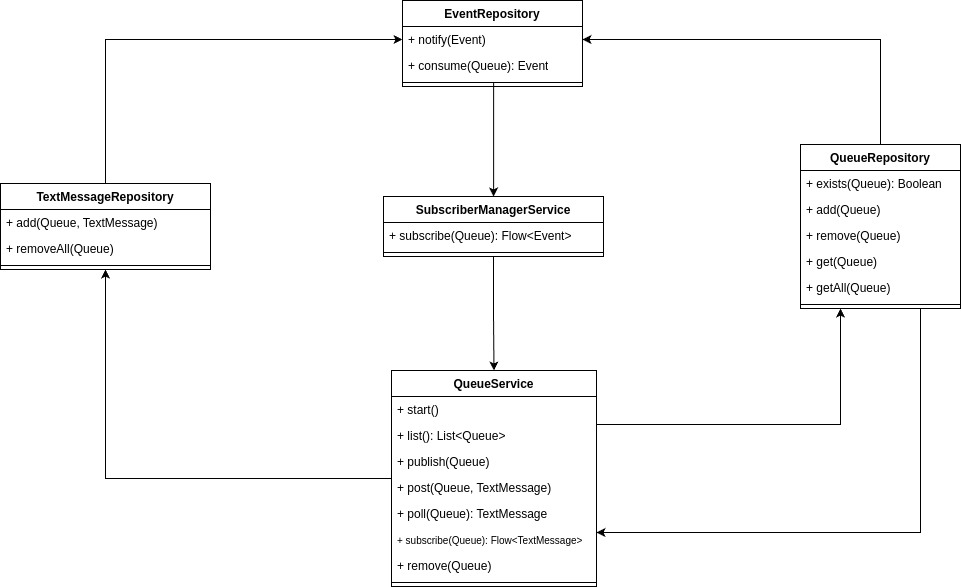

The diagram above was exported from draw.io. Its source (the exported page's mxGraphModel, read from the mxfile embedded in the PNG):
<mxGraphModel dx="1934" dy="2268" grid="1" gridSize="10" guides="1" tooltips="1" connect="1" arrows="1" fold="1" page="1" pageScale="1" pageWidth="1169" pageHeight="827" math="0" shadow="0">
  <root>
    <mxCell id="0" />
    <mxCell id="1" parent="0" />
    <mxCell id="lf2tyQ-AG2ewpXRHKaQw-1" style="edgeStyle=orthogonalEdgeStyle;rounded=0;orthogonalLoop=1;jettySize=auto;html=1;exitX=0;exitY=0.5;exitDx=0;exitDy=0;entryX=0.5;entryY=1;entryDx=0;entryDy=0;" parent="1" source="lf2tyQ-AG2ewpXRHKaQw-3" target="lf2tyQ-AG2ewpXRHKaQw-21" edge="1">
      <mxGeometry relative="1" as="geometry" />
    </mxCell>
    <mxCell id="lf2tyQ-AG2ewpXRHKaQw-2" style="edgeStyle=orthogonalEdgeStyle;rounded=0;orthogonalLoop=1;jettySize=auto;html=1;exitX=1;exitY=0.25;exitDx=0;exitDy=0;entryX=0.25;entryY=1;entryDx=0;entryDy=0;" parent="1" source="lf2tyQ-AG2ewpXRHKaQw-3" target="lf2tyQ-AG2ewpXRHKaQw-14" edge="1">
      <mxGeometry relative="1" as="geometry" />
    </mxCell>
    <mxCell id="lf2tyQ-AG2ewpXRHKaQw-3" value="QueueService" style="swimlane;fontStyle=1;align=center;verticalAlign=top;childLayout=stackLayout;horizontal=1;startSize=26;horizontalStack=0;resizeParent=1;resizeParentMax=0;resizeLast=0;collapsible=1;marginBottom=0;whiteSpace=wrap;html=1;" parent="1" vertex="1">
      <mxGeometry x="495" y="490" width="205" height="216" as="geometry">
        <mxRectangle x="488" y="410" width="210" height="70" as="alternateBounds" />
      </mxGeometry>
    </mxCell>
    <mxCell id="lf2tyQ-AG2ewpXRHKaQw-4" value="+ start()" style="text;strokeColor=none;fillColor=none;align=left;verticalAlign=top;spacingLeft=4;spacingRight=4;overflow=hidden;rotatable=0;points=[[0,0.5],[1,0.5]];portConstraint=eastwest;whiteSpace=wrap;html=1;" parent="lf2tyQ-AG2ewpXRHKaQw-3" vertex="1">
      <mxGeometry y="26" width="205" height="26" as="geometry" />
    </mxCell>
    <mxCell id="FV6gK8z8ESkd_BlNb5c6-11" value="+ list(): List&amp;lt;Queue&lt;span style=&quot;background-color: initial;&quot;&gt;&amp;gt;&lt;/span&gt;" style="text;strokeColor=none;fillColor=none;align=left;verticalAlign=top;spacingLeft=4;spacingRight=4;overflow=hidden;rotatable=0;points=[[0,0.5],[1,0.5]];portConstraint=eastwest;whiteSpace=wrap;html=1;" vertex="1" parent="lf2tyQ-AG2ewpXRHKaQw-3">
      <mxGeometry y="52" width="205" height="26" as="geometry" />
    </mxCell>
    <mxCell id="FV6gK8z8ESkd_BlNb5c6-10" value="+ publish(Queue)" style="text;strokeColor=none;fillColor=none;align=left;verticalAlign=top;spacingLeft=4;spacingRight=4;overflow=hidden;rotatable=0;points=[[0,0.5],[1,0.5]];portConstraint=eastwest;whiteSpace=wrap;html=1;" vertex="1" parent="lf2tyQ-AG2ewpXRHKaQw-3">
      <mxGeometry y="78" width="205" height="26" as="geometry" />
    </mxCell>
    <mxCell id="FV6gK8z8ESkd_BlNb5c6-13" value="+ post(Queue, TextMessage)" style="text;strokeColor=none;fillColor=none;align=left;verticalAlign=top;spacingLeft=4;spacingRight=4;overflow=hidden;rotatable=0;points=[[0,0.5],[1,0.5]];portConstraint=eastwest;whiteSpace=wrap;html=1;" vertex="1" parent="lf2tyQ-AG2ewpXRHKaQw-3">
      <mxGeometry y="104" width="205" height="26" as="geometry" />
    </mxCell>
    <mxCell id="FV6gK8z8ESkd_BlNb5c6-14" value="+ poll(Queue): TextMessage" style="text;strokeColor=none;fillColor=none;align=left;verticalAlign=top;spacingLeft=4;spacingRight=4;overflow=hidden;rotatable=0;points=[[0,0.5],[1,0.5]];portConstraint=eastwest;whiteSpace=wrap;html=1;" vertex="1" parent="lf2tyQ-AG2ewpXRHKaQw-3">
      <mxGeometry y="130" width="205" height="26" as="geometry" />
    </mxCell>
    <mxCell id="FV6gK8z8ESkd_BlNb5c6-15" value="&lt;font style=&quot;font-size: 10px;&quot;&gt;+ subscribe(Queue): Flow&amp;lt;TextMessage&amp;gt;&lt;/font&gt;" style="text;strokeColor=none;fillColor=none;align=left;verticalAlign=top;spacingLeft=4;spacingRight=4;overflow=hidden;rotatable=0;points=[[0,0.5],[1,0.5]];portConstraint=eastwest;whiteSpace=wrap;html=1;" vertex="1" parent="lf2tyQ-AG2ewpXRHKaQw-3">
      <mxGeometry y="156" width="205" height="26" as="geometry" />
    </mxCell>
    <mxCell id="FV6gK8z8ESkd_BlNb5c6-12" value="+ remove(Queue)" style="text;strokeColor=none;fillColor=none;align=left;verticalAlign=top;spacingLeft=4;spacingRight=4;overflow=hidden;rotatable=0;points=[[0,0.5],[1,0.5]];portConstraint=eastwest;whiteSpace=wrap;html=1;" vertex="1" parent="lf2tyQ-AG2ewpXRHKaQw-3">
      <mxGeometry y="182" width="205" height="26" as="geometry" />
    </mxCell>
    <mxCell id="lf2tyQ-AG2ewpXRHKaQw-5" value="" style="line;strokeWidth=1;fillColor=none;align=left;verticalAlign=middle;spacingTop=-1;spacingLeft=3;spacingRight=3;rotatable=0;labelPosition=right;points=[];portConstraint=eastwest;strokeColor=inherit;" parent="lf2tyQ-AG2ewpXRHKaQw-3" vertex="1">
      <mxGeometry y="208" width="205" height="8" as="geometry" />
    </mxCell>
    <mxCell id="lf2tyQ-AG2ewpXRHKaQw-6" style="edgeStyle=orthogonalEdgeStyle;rounded=0;orthogonalLoop=1;jettySize=auto;html=1;exitX=0.5;exitY=1;exitDx=0;exitDy=0;entryX=0.5;entryY=0;entryDx=0;entryDy=0;" parent="1" source="lf2tyQ-AG2ewpXRHKaQw-7" target="lf2tyQ-AG2ewpXRHKaQw-3" edge="1">
      <mxGeometry relative="1" as="geometry" />
    </mxCell>
    <mxCell id="lf2tyQ-AG2ewpXRHKaQw-7" value="&lt;div&gt;SubscriberManagerService&lt;/div&gt;" style="swimlane;fontStyle=1;align=center;verticalAlign=top;childLayout=stackLayout;horizontal=1;startSize=26;horizontalStack=0;resizeParent=1;resizeParentMax=0;resizeLast=0;collapsible=1;marginBottom=0;whiteSpace=wrap;html=1;" parent="1" vertex="1">
      <mxGeometry x="487" y="316" width="220" height="60" as="geometry">
        <mxRectangle x="480" y="210" width="210" height="70" as="alternateBounds" />
      </mxGeometry>
    </mxCell>
    <mxCell id="lf2tyQ-AG2ewpXRHKaQw-8" value="+ subscribe(Queue): Flow&amp;lt;Event&amp;gt;" style="text;strokeColor=none;fillColor=none;align=left;verticalAlign=top;spacingLeft=4;spacingRight=4;overflow=hidden;rotatable=0;points=[[0,0.5],[1,0.5]];portConstraint=eastwest;whiteSpace=wrap;html=1;" parent="lf2tyQ-AG2ewpXRHKaQw-7" vertex="1">
      <mxGeometry y="26" width="220" height="26" as="geometry" />
    </mxCell>
    <mxCell id="lf2tyQ-AG2ewpXRHKaQw-9" value="" style="line;strokeWidth=1;fillColor=none;align=left;verticalAlign=middle;spacingTop=-1;spacingLeft=3;spacingRight=3;rotatable=0;labelPosition=right;points=[];portConstraint=eastwest;strokeColor=inherit;" parent="lf2tyQ-AG2ewpXRHKaQw-7" vertex="1">
      <mxGeometry y="52" width="220" height="8" as="geometry" />
    </mxCell>
    <mxCell id="lf2tyQ-AG2ewpXRHKaQw-24" style="edgeStyle=orthogonalEdgeStyle;rounded=0;orthogonalLoop=1;jettySize=auto;html=1;exitX=0.75;exitY=1;exitDx=0;exitDy=0;entryX=1;entryY=0.75;entryDx=0;entryDy=0;" parent="1" source="lf2tyQ-AG2ewpXRHKaQw-14" target="lf2tyQ-AG2ewpXRHKaQw-3" edge="1">
      <mxGeometry relative="1" as="geometry" />
    </mxCell>
    <mxCell id="7-Il8879zG0Om3AON2IP-1" style="edgeStyle=orthogonalEdgeStyle;rounded=0;orthogonalLoop=1;jettySize=auto;html=1;exitX=0.5;exitY=0;exitDx=0;exitDy=0;" parent="1" source="lf2tyQ-AG2ewpXRHKaQw-14" target="lf2tyQ-AG2ewpXRHKaQw-26" edge="1">
      <mxGeometry relative="1" as="geometry" />
    </mxCell>
    <mxCell id="lf2tyQ-AG2ewpXRHKaQw-14" value="QueueRepository&lt;div&gt;&lt;br&gt;&lt;/div&gt;" style="swimlane;fontStyle=1;align=center;verticalAlign=top;childLayout=stackLayout;horizontal=1;startSize=26;horizontalStack=0;resizeParent=1;resizeParentMax=0;resizeLast=0;collapsible=1;marginBottom=0;whiteSpace=wrap;html=1;" parent="1" vertex="1">
      <mxGeometry x="904" y="264" width="160" height="164" as="geometry">
        <mxRectangle x="850" y="210" width="210" height="70" as="alternateBounds" />
      </mxGeometry>
    </mxCell>
    <mxCell id="lf2tyQ-AG2ewpXRHKaQw-15" value="+ exists(Queue): Boolean" style="text;strokeColor=none;fillColor=none;align=left;verticalAlign=top;spacingLeft=4;spacingRight=4;overflow=hidden;rotatable=0;points=[[0,0.5],[1,0.5]];portConstraint=eastwest;whiteSpace=wrap;html=1;" parent="lf2tyQ-AG2ewpXRHKaQw-14" vertex="1">
      <mxGeometry y="26" width="160" height="26" as="geometry" />
    </mxCell>
    <mxCell id="FV6gK8z8ESkd_BlNb5c6-6" value="+ add(Queue)" style="text;strokeColor=none;fillColor=none;align=left;verticalAlign=top;spacingLeft=4;spacingRight=4;overflow=hidden;rotatable=0;points=[[0,0.5],[1,0.5]];portConstraint=eastwest;whiteSpace=wrap;html=1;" vertex="1" parent="lf2tyQ-AG2ewpXRHKaQw-14">
      <mxGeometry y="52" width="160" height="26" as="geometry" />
    </mxCell>
    <mxCell id="FV6gK8z8ESkd_BlNb5c6-7" value="+ remove(Queue)" style="text;strokeColor=none;fillColor=none;align=left;verticalAlign=top;spacingLeft=4;spacingRight=4;overflow=hidden;rotatable=0;points=[[0,0.5],[1,0.5]];portConstraint=eastwest;whiteSpace=wrap;html=1;" vertex="1" parent="lf2tyQ-AG2ewpXRHKaQw-14">
      <mxGeometry y="78" width="160" height="26" as="geometry" />
    </mxCell>
    <mxCell id="FV6gK8z8ESkd_BlNb5c6-8" value="+ get(Queue)" style="text;strokeColor=none;fillColor=none;align=left;verticalAlign=top;spacingLeft=4;spacingRight=4;overflow=hidden;rotatable=0;points=[[0,0.5],[1,0.5]];portConstraint=eastwest;whiteSpace=wrap;html=1;" vertex="1" parent="lf2tyQ-AG2ewpXRHKaQw-14">
      <mxGeometry y="104" width="160" height="26" as="geometry" />
    </mxCell>
    <mxCell id="FV6gK8z8ESkd_BlNb5c6-9" value="+ getAll(Queue)" style="text;strokeColor=none;fillColor=none;align=left;verticalAlign=top;spacingLeft=4;spacingRight=4;overflow=hidden;rotatable=0;points=[[0,0.5],[1,0.5]];portConstraint=eastwest;whiteSpace=wrap;html=1;" vertex="1" parent="lf2tyQ-AG2ewpXRHKaQw-14">
      <mxGeometry y="130" width="160" height="26" as="geometry" />
    </mxCell>
    <mxCell id="lf2tyQ-AG2ewpXRHKaQw-16" value="" style="line;strokeWidth=1;fillColor=none;align=left;verticalAlign=middle;spacingTop=-1;spacingLeft=3;spacingRight=3;rotatable=0;labelPosition=right;points=[];portConstraint=eastwest;strokeColor=inherit;" parent="lf2tyQ-AG2ewpXRHKaQw-14" vertex="1">
      <mxGeometry y="156" width="160" height="8" as="geometry" />
    </mxCell>
    <mxCell id="lf2tyQ-AG2ewpXRHKaQw-28" style="edgeStyle=orthogonalEdgeStyle;rounded=0;orthogonalLoop=1;jettySize=auto;html=1;exitX=0.5;exitY=0;exitDx=0;exitDy=0;" parent="1" source="lf2tyQ-AG2ewpXRHKaQw-21" target="lf2tyQ-AG2ewpXRHKaQw-26" edge="1">
      <mxGeometry relative="1" as="geometry" />
    </mxCell>
    <mxCell id="lf2tyQ-AG2ewpXRHKaQw-21" value="TextMessageRepository&lt;div&gt;&lt;br&gt;&lt;/div&gt;" style="swimlane;fontStyle=1;align=center;verticalAlign=top;childLayout=stackLayout;horizontal=1;startSize=26;horizontalStack=0;resizeParent=1;resizeParentMax=0;resizeLast=0;collapsible=1;marginBottom=0;whiteSpace=wrap;html=1;" parent="1" vertex="1">
      <mxGeometry x="104" y="303" width="210" height="86" as="geometry">
        <mxRectangle x="110" y="210" width="210" height="70" as="alternateBounds" />
      </mxGeometry>
    </mxCell>
    <mxCell id="lf2tyQ-AG2ewpXRHKaQw-22" value="+ add(Queue, TextMessage)" style="text;strokeColor=none;fillColor=none;align=left;verticalAlign=top;spacingLeft=4;spacingRight=4;overflow=hidden;rotatable=0;points=[[0,0.5],[1,0.5]];portConstraint=eastwest;whiteSpace=wrap;html=1;" parent="lf2tyQ-AG2ewpXRHKaQw-21" vertex="1">
      <mxGeometry y="26" width="210" height="26" as="geometry" />
    </mxCell>
    <mxCell id="FV6gK8z8ESkd_BlNb5c6-1" value="+ removeAll(Queue)" style="text;strokeColor=none;fillColor=none;align=left;verticalAlign=top;spacingLeft=4;spacingRight=4;overflow=hidden;rotatable=0;points=[[0,0.5],[1,0.5]];portConstraint=eastwest;whiteSpace=wrap;html=1;" vertex="1" parent="lf2tyQ-AG2ewpXRHKaQw-21">
      <mxGeometry y="52" width="210" height="26" as="geometry" />
    </mxCell>
    <mxCell id="lf2tyQ-AG2ewpXRHKaQw-23" value="" style="line;strokeWidth=1;fillColor=none;align=left;verticalAlign=middle;spacingTop=-1;spacingLeft=3;spacingRight=3;rotatable=0;labelPosition=right;points=[];portConstraint=eastwest;strokeColor=inherit;" parent="lf2tyQ-AG2ewpXRHKaQw-21" vertex="1">
      <mxGeometry y="78" width="210" height="8" as="geometry" />
    </mxCell>
    <mxCell id="lf2tyQ-AG2ewpXRHKaQw-30" style="edgeStyle=orthogonalEdgeStyle;rounded=0;orthogonalLoop=1;jettySize=auto;html=1;exitX=0.506;exitY=0.458;exitDx=0;exitDy=0;exitPerimeter=0;" parent="1" source="lf2tyQ-AG2ewpXRHKaQw-27" target="lf2tyQ-AG2ewpXRHKaQw-7" edge="1">
      <mxGeometry relative="1" as="geometry">
        <Array as="points">
          <mxPoint x="597" y="202" />
        </Array>
      </mxGeometry>
    </mxCell>
    <mxCell id="lf2tyQ-AG2ewpXRHKaQw-25" value="EventRepository" style="swimlane;fontStyle=1;align=center;verticalAlign=top;childLayout=stackLayout;horizontal=1;startSize=26;horizontalStack=0;resizeParent=1;resizeParentMax=0;resizeLast=0;collapsible=1;marginBottom=0;whiteSpace=wrap;html=1;" parent="1" vertex="1">
      <mxGeometry x="506" y="120" width="180" height="86" as="geometry">
        <mxRectangle x="480" y="40" width="210" height="70" as="alternateBounds" />
      </mxGeometry>
    </mxCell>
    <mxCell id="lf2tyQ-AG2ewpXRHKaQw-26" value="+ notify(Event)" style="text;strokeColor=none;fillColor=none;align=left;verticalAlign=top;spacingLeft=4;spacingRight=4;overflow=hidden;rotatable=0;points=[[0,0.5],[1,0.5]];portConstraint=eastwest;whiteSpace=wrap;html=1;" parent="lf2tyQ-AG2ewpXRHKaQw-25" vertex="1">
      <mxGeometry y="26" width="180" height="26" as="geometry" />
    </mxCell>
    <mxCell id="FV6gK8z8ESkd_BlNb5c6-5" value="+ consume(Queue): Event" style="text;strokeColor=none;fillColor=none;align=left;verticalAlign=top;spacingLeft=4;spacingRight=4;overflow=hidden;rotatable=0;points=[[0,0.5],[1,0.5]];portConstraint=eastwest;whiteSpace=wrap;html=1;" vertex="1" parent="lf2tyQ-AG2ewpXRHKaQw-25">
      <mxGeometry y="52" width="180" height="26" as="geometry" />
    </mxCell>
    <mxCell id="lf2tyQ-AG2ewpXRHKaQw-27" value="" style="line;strokeWidth=1;fillColor=none;align=left;verticalAlign=middle;spacingTop=-1;spacingLeft=3;spacingRight=3;rotatable=0;labelPosition=right;points=[];portConstraint=eastwest;strokeColor=inherit;" parent="lf2tyQ-AG2ewpXRHKaQw-25" vertex="1">
      <mxGeometry y="78" width="180" height="8" as="geometry" />
    </mxCell>
  </root>
</mxGraphModel>